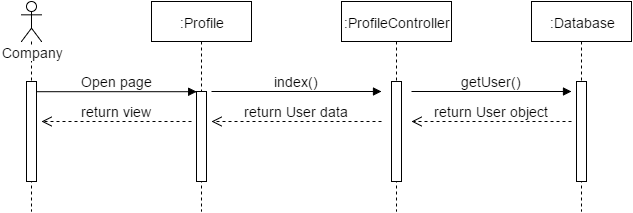

The diagram above was exported from draw.io. Its source (the exported page's mxGraphModel, read from the mxfile embedded in the PNG):
<mxGraphModel dx="1116" dy="408" grid="1" gridSize="10" guides="1" tooltips="1" connect="1" arrows="1" fold="1" page="1" pageScale="1.5" pageWidth="826" pageHeight="1169" math="0" shadow="0">
  <root>
    <mxCell id="0" />
    <mxCell id="1" parent="0" />
    <mxCell id="4a57e5a08cbf58c5-1" value="Company" style="shape=umlLifeline;participant=umlActor;perimeter=lifelinePerimeter;whiteSpace=wrap;html=1;container=1;collapsible=0;recursiveResize=0;verticalAlign=top;spacingTop=36;labelBackgroundColor=#ffffff;outlineConnect=0;fontSize=14;fontColor=none;" vertex="1" parent="1">
      <mxGeometry x="200" y="60" width="20" height="210" as="geometry" />
    </mxCell>
    <mxCell id="4a57e5a08cbf58c5-2" value="" style="html=1;points=[];perimeter=orthogonalPerimeter;fontSize=14;fontColor=none;" vertex="1" parent="4a57e5a08cbf58c5-1">
      <mxGeometry x="5" y="80" width="10" height="100" as="geometry" />
    </mxCell>
    <mxCell id="4a57e5a08cbf58c5-3" value=":Profile" style="shape=umlLifeline;perimeter=lifelinePerimeter;whiteSpace=wrap;html=1;container=1;collapsible=0;recursiveResize=0;outlineConnect=0;fontSize=14;fontColor=none;" vertex="1" parent="1">
      <mxGeometry x="330" y="60" width="100" height="210" as="geometry" />
    </mxCell>
    <mxCell id="4a57e5a08cbf58c5-4" value="" style="html=1;points=[];perimeter=orthogonalPerimeter;fontSize=14;fontColor=none;" vertex="1" parent="4a57e5a08cbf58c5-3">
      <mxGeometry x="45" y="90" width="10" height="90" as="geometry" />
    </mxCell>
    <mxCell id="4a57e5a08cbf58c5-5" value="index()" style="html=1;verticalAlign=bottom;endArrow=block;strokeColor=#000000;fontSize=14;fontColor=none;" edge="1" parent="4a57e5a08cbf58c5-3">
      <mxGeometry width="80" relative="1" as="geometry">
        <mxPoint x="60" y="90" as="sourcePoint" />
        <mxPoint x="230" y="90" as="targetPoint" />
      </mxGeometry>
    </mxCell>
    <mxCell id="4a57e5a08cbf58c5-6" value=":ProfileController" style="shape=umlLifeline;perimeter=lifelinePerimeter;whiteSpace=wrap;html=1;container=1;collapsible=0;recursiveResize=0;outlineConnect=0;fontSize=14;fontColor=none;" vertex="1" parent="1">
      <mxGeometry x="520" y="60" width="110" height="210" as="geometry" />
    </mxCell>
    <mxCell id="4a57e5a08cbf58c5-7" value="" style="html=1;points=[];perimeter=orthogonalPerimeter;fontSize=14;fontColor=none;" vertex="1" parent="4a57e5a08cbf58c5-6">
      <mxGeometry x="50" y="80" width="10" height="100" as="geometry" />
    </mxCell>
    <mxCell id="4a57e5a08cbf58c5-8" value="getUser()" style="html=1;verticalAlign=bottom;endArrow=block;strokeColor=#000000;fontSize=14;fontColor=none;" edge="1" parent="4a57e5a08cbf58c5-6">
      <mxGeometry width="80" relative="1" as="geometry">
        <mxPoint x="70" y="90" as="sourcePoint" />
        <mxPoint x="230" y="90" as="targetPoint" />
      </mxGeometry>
    </mxCell>
    <mxCell id="4a57e5a08cbf58c5-9" value="Open page" style="html=1;verticalAlign=bottom;endArrow=block;entryX=0;entryY=0;strokeColor=#000000;fontSize=14;fontColor=none;" edge="1" parent="1" source="4a57e5a08cbf58c5-2">
      <mxGeometry x="215" y="150.20000000000005" as="geometry">
        <mxPoint x="305" y="150" as="sourcePoint" />
        <mxPoint x="375.2000000000003" y="150.20000000000005" as="targetPoint" />
      </mxGeometry>
    </mxCell>
    <mxCell id="4a57e5a08cbf58c5-10" value=":Database" style="shape=umlLifeline;perimeter=lifelinePerimeter;whiteSpace=wrap;html=1;container=1;collapsible=0;recursiveResize=0;outlineConnect=0;fontSize=14;fontColor=none;" vertex="1" parent="1">
      <mxGeometry x="710" y="60" width="100" height="210" as="geometry" />
    </mxCell>
    <mxCell id="4a57e5a08cbf58c5-11" value="" style="html=1;points=[];perimeter=orthogonalPerimeter;fontSize=14;fontColor=none;" vertex="1" parent="4a57e5a08cbf58c5-10">
      <mxGeometry x="45" y="80" width="10" height="100" as="geometry" />
    </mxCell>
    <mxCell id="4a57e5a08cbf58c5-12" value="return User object" style="html=1;verticalAlign=bottom;endArrow=open;dashed=1;endSize=8;strokeColor=#000000;fontSize=14;fontColor=none;" edge="1" parent="1">
      <mxGeometry x="590" y="180" as="geometry">
        <mxPoint x="750" y="180" as="sourcePoint" />
        <mxPoint x="590" y="180" as="targetPoint" />
      </mxGeometry>
    </mxCell>
    <mxCell id="4a57e5a08cbf58c5-13" value="return User data" style="html=1;verticalAlign=bottom;endArrow=open;dashed=1;endSize=8;strokeColor=#000000;fontSize=14;fontColor=none;" edge="1" parent="1">
      <mxGeometry x="390" y="180" as="geometry">
        <mxPoint x="560" y="180" as="sourcePoint" />
        <mxPoint x="390" y="180" as="targetPoint" />
      </mxGeometry>
    </mxCell>
    <mxCell id="4a57e5a08cbf58c5-14" value="return view" style="html=1;verticalAlign=bottom;endArrow=open;dashed=1;endSize=8;strokeColor=#000000;fontSize=14;fontColor=none;" edge="1" parent="1">
      <mxGeometry x="220" y="180" as="geometry">
        <mxPoint x="370" y="180" as="sourcePoint" />
        <mxPoint x="220" y="180" as="targetPoint" />
      </mxGeometry>
    </mxCell>
  </root>
</mxGraphModel>